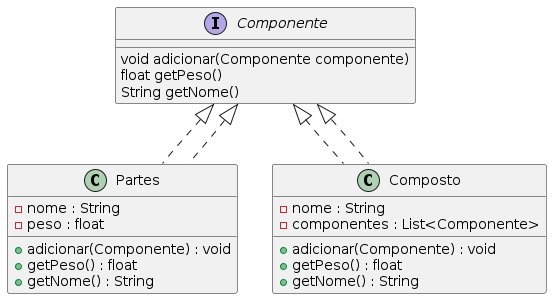

The diagram above was rendered by PlantUML. Its source (embedded in the PNG):
@startuml
interface Componente {
    void adicionar(Componente componente)
    float getPeso()
    String getNome()
}

class Partes implements Componente {
    - nome : String
    - peso : float
    + adicionar(Componente) : void
    + getPeso() : float
    + getNome() : String
}

class Composto implements Componente {
    - nome : String
    - componentes : List<Componente>
    + adicionar(Componente) : void
    + getPeso() : float
    + getNome() : String
}

Componente <|.. Partes
Componente <|.. Composto
@enduml